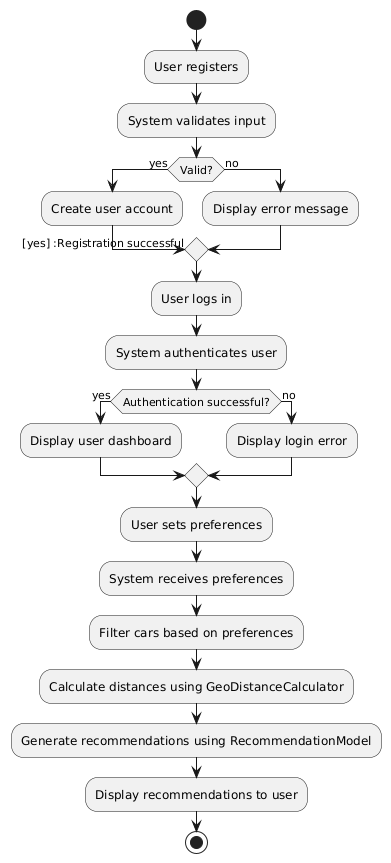

The diagram above was rendered by PlantUML. Its source (embedded in the PNG):
@startuml
start

:User registers;
:System validates input;
if (Valid?) then (yes)
    :Create user account;
    -> [yes] :Registration successful;
else (no)
    :Display error message;
endif

:User logs in;
:System authenticates user;
if (Authentication successful?) then (yes)
    :Display user dashboard;
else (no)
    :Display login error;
endif

:User sets preferences;
:System receives preferences;
:Filter cars based on preferences;
:Calculate distances using GeoDistanceCalculator;
:Generate recommendations using RecommendationModel;
:Display recommendations to user;

stop
@enduml